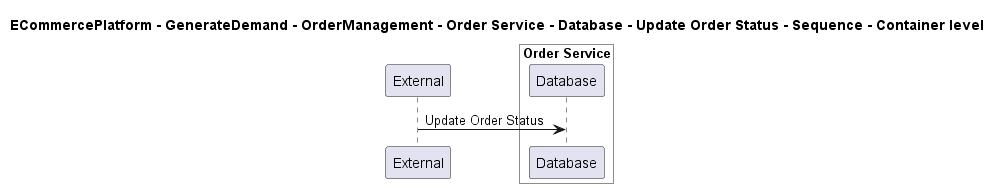

The diagram above was rendered by PlantUML. Its source (embedded in the PNG):
@startuml

title ECommercePlatform - GenerateDemand - OrderManagement - Order Service - Database - Update Order Status - Sequence - Container level

participant "External" as C4InterFlow.SoftwareSystems.ExternalSystem

box "Order Service" #White
    participant "Database" as ECommercePlatform.GenerateDemand.OrderManagement.SoftwareSystems.OrderService.Containers.Database
end box


C4InterFlow.SoftwareSystems.ExternalSystem -> ECommercePlatform.GenerateDemand.OrderManagement.SoftwareSystems.OrderService.Containers.Database : Update Order Status


@enduml